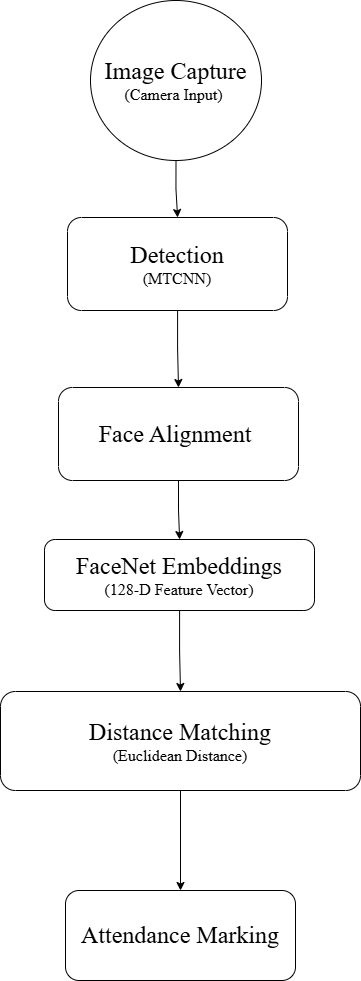

The diagram above was exported from draw.io. Its source (the exported page's mxGraphModel, read from the mxfile embedded in the PNG):
<mxGraphModel dx="2333" dy="1105" grid="1" gridSize="10" guides="1" tooltips="1" connect="1" arrows="1" fold="1" page="1" pageScale="1" pageWidth="827" pageHeight="1169" math="0" shadow="0">
  <root>
    <mxCell id="0" />
    <mxCell id="1" parent="0" />
    <mxCell id="bWeetpNBioGP-oxo5HBj-9" style="edgeStyle=orthogonalEdgeStyle;rounded=0;orthogonalLoop=1;jettySize=auto;html=1;" edge="1" parent="1" source="bWeetpNBioGP-oxo5HBj-3" target="bWeetpNBioGP-oxo5HBj-4">
      <mxGeometry relative="1" as="geometry" />
    </mxCell>
    <mxCell id="bWeetpNBioGP-oxo5HBj-3" value="&lt;font face=&quot;Times New Roman&quot; style=&quot;font-size: 24px;&quot;&gt;Image Capture&lt;/font&gt;&lt;div&gt;&lt;font face=&quot;Times New Roman&quot; size=&quot;3&quot;&gt;(Camera Input)&amp;nbsp;&lt;/font&gt;&lt;/div&gt;" style="ellipse;whiteSpace=wrap;html=1;fillColor=light-dark(#FFFFFF,#93C5FD);" vertex="1" parent="1">
      <mxGeometry x="335" y="20" width="171" height="160" as="geometry" />
    </mxCell>
    <mxCell id="bWeetpNBioGP-oxo5HBj-6" value="" style="edgeStyle=orthogonalEdgeStyle;rounded=0;orthogonalLoop=1;jettySize=auto;html=1;" edge="1" parent="1" source="bWeetpNBioGP-oxo5HBj-4" target="bWeetpNBioGP-oxo5HBj-5">
      <mxGeometry relative="1" as="geometry" />
    </mxCell>
    <mxCell id="bWeetpNBioGP-oxo5HBj-4" value="&lt;font face=&quot;Times New Roman&quot; style=&quot;font-size: 24px;&quot;&gt;Detection&lt;/font&gt;&lt;div&gt;&lt;font face=&quot;Times New Roman&quot; size=&quot;3&quot;&gt;(MTCNN)&lt;/font&gt;&lt;/div&gt;" style="rounded=1;whiteSpace=wrap;html=1;fillColor=light-dark(#FFFFFF,#95D8BA);" vertex="1" parent="1">
      <mxGeometry x="312" y="237" width="220" height="93" as="geometry" />
    </mxCell>
    <mxCell id="bWeetpNBioGP-oxo5HBj-8" value="" style="edgeStyle=orthogonalEdgeStyle;rounded=0;orthogonalLoop=1;jettySize=auto;html=1;" edge="1" parent="1" source="bWeetpNBioGP-oxo5HBj-5" target="bWeetpNBioGP-oxo5HBj-7">
      <mxGeometry relative="1" as="geometry" />
    </mxCell>
    <mxCell id="bWeetpNBioGP-oxo5HBj-5" value="&lt;font face=&quot;Times New Roman&quot; style=&quot;font-size: 24px;&quot;&gt;Face Alignment&amp;nbsp;&lt;/font&gt;" style="whiteSpace=wrap;html=1;fillColor=light-dark(#FFFFFF,#CEBB73);rounded=1;" vertex="1" parent="1">
      <mxGeometry x="303" y="407" width="240" height="93" as="geometry" />
    </mxCell>
    <mxCell id="bWeetpNBioGP-oxo5HBj-11" value="" style="edgeStyle=orthogonalEdgeStyle;rounded=0;orthogonalLoop=1;jettySize=auto;html=1;" edge="1" parent="1" source="bWeetpNBioGP-oxo5HBj-7" target="bWeetpNBioGP-oxo5HBj-10">
      <mxGeometry relative="1" as="geometry" />
    </mxCell>
    <mxCell id="bWeetpNBioGP-oxo5HBj-7" value="&lt;font face=&quot;Times New Roman&quot; style=&quot;font-size: 24px;&quot;&gt;FaceNet Embeddings&lt;/font&gt;&lt;div&gt;&lt;font face=&quot;Times New Roman&quot; size=&quot;3&quot;&gt;(128-D Feature Vector)&lt;/font&gt;&lt;/div&gt;" style="whiteSpace=wrap;html=1;fillColor=light-dark(#FFFFFF,#FDBA74);rounded=1;" vertex="1" parent="1">
      <mxGeometry x="289" y="559" width="270" height="71" as="geometry" />
    </mxCell>
    <mxCell id="bWeetpNBioGP-oxo5HBj-13" value="" style="edgeStyle=orthogonalEdgeStyle;rounded=0;orthogonalLoop=1;jettySize=auto;html=1;" edge="1" parent="1" source="bWeetpNBioGP-oxo5HBj-10" target="bWeetpNBioGP-oxo5HBj-12">
      <mxGeometry relative="1" as="geometry" />
    </mxCell>
    <mxCell id="bWeetpNBioGP-oxo5HBj-10" value="&lt;font face=&quot;Times New Roman&quot; style=&quot;font-size: 24px;&quot;&gt;Distance Matching&lt;/font&gt;&lt;div&gt;&lt;font face=&quot;Times New Roman&quot; size=&quot;3&quot;&gt;(Euclidean Distance)&lt;/font&gt;&lt;/div&gt;" style="whiteSpace=wrap;html=1;fillColor=light-dark(#FFFFFF,#FCA5A5);rounded=1;" vertex="1" parent="1">
      <mxGeometry x="245" y="711" width="360" height="99" as="geometry" />
    </mxCell>
    <mxCell id="bWeetpNBioGP-oxo5HBj-12" value="&lt;font face=&quot;Times New Roman&quot; style=&quot;font-size: 24px;&quot;&gt;Attendance Marking&lt;/font&gt;" style="whiteSpace=wrap;html=1;fillColor=light-dark(#FFFFFF,#C4B5FD);rounded=1;" vertex="1" parent="1">
      <mxGeometry x="310" y="910" width="230" height="90" as="geometry" />
    </mxCell>
  </root>
</mxGraphModel>